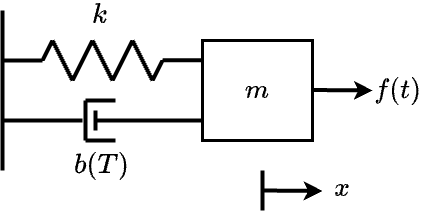

The diagram above was exported from draw.io. Its source (the exported page's mxGraphModel, read from the mxfile embedded in the PNG):
<mxGraphModel dx="855" dy="793" grid="1" gridSize="10" guides="1" tooltips="1" connect="1" arrows="1" fold="1" page="1" pageScale="1" pageWidth="850" pageHeight="1100" math="1" shadow="0">
  <root>
    <mxCell id="0" />
    <mxCell id="1" parent="0" />
    <mxCell id="2" value="&lt;font style=&quot;font-size: 24px;&quot;&gt;\( m\)&lt;/font&gt;" style="rounded=0;whiteSpace=wrap;html=1;strokeWidth=3;" vertex="1" parent="1">
      <mxGeometry x="480" y="650" width="110" height="100" as="geometry" />
    </mxCell>
    <mxCell id="3" value="" style="endArrow=none;html=1;rounded=0;strokeWidth=4;" edge="1" parent="1">
      <mxGeometry width="50" height="50" relative="1" as="geometry">
        <mxPoint x="280" y="780" as="sourcePoint" />
        <mxPoint x="280" y="620" as="targetPoint" />
      </mxGeometry>
    </mxCell>
    <mxCell id="4" value="" style="group" vertex="1" connectable="0" parent="1">
      <mxGeometry x="320" y="650" width="120" height="40" as="geometry" />
    </mxCell>
    <mxCell id="5" value="" style="endArrow=none;html=1;rounded=0;strokeWidth=4;" edge="1" parent="4">
      <mxGeometry width="50" height="50" relative="1" as="geometry">
        <mxPoint x="110" y="40" as="sourcePoint" />
        <mxPoint x="120" y="20" as="targetPoint" />
      </mxGeometry>
    </mxCell>
    <mxCell id="6" value="" style="endArrow=none;html=1;rounded=0;strokeWidth=4;" edge="1" parent="4">
      <mxGeometry width="50" height="50" relative="1" as="geometry">
        <mxPoint y="20" as="sourcePoint" />
        <mxPoint x="10" as="targetPoint" />
      </mxGeometry>
    </mxCell>
    <mxCell id="7" value="" style="endArrow=none;html=1;rounded=0;strokeWidth=4;" edge="1" parent="4">
      <mxGeometry width="50" height="50" relative="1" as="geometry">
        <mxPoint x="10" as="sourcePoint" />
        <mxPoint x="30" y="40" as="targetPoint" />
      </mxGeometry>
    </mxCell>
    <mxCell id="8" value="" style="endArrow=none;html=1;rounded=0;strokeWidth=4;" edge="1" parent="4">
      <mxGeometry width="50" height="50" relative="1" as="geometry">
        <mxPoint x="30" y="40" as="sourcePoint" />
        <mxPoint x="50" as="targetPoint" />
      </mxGeometry>
    </mxCell>
    <mxCell id="9" value="" style="endArrow=none;html=1;rounded=0;strokeWidth=4;" edge="1" parent="4">
      <mxGeometry width="50" height="50" relative="1" as="geometry">
        <mxPoint x="90" as="sourcePoint" />
        <mxPoint x="110" y="40" as="targetPoint" />
      </mxGeometry>
    </mxCell>
    <mxCell id="10" value="" style="endArrow=none;html=1;rounded=0;strokeWidth=4;" edge="1" parent="4">
      <mxGeometry width="50" height="50" relative="1" as="geometry">
        <mxPoint x="70" y="40" as="sourcePoint" />
        <mxPoint x="90" as="targetPoint" />
      </mxGeometry>
    </mxCell>
    <mxCell id="11" value="" style="endArrow=none;html=1;rounded=0;strokeWidth=4;" edge="1" parent="4">
      <mxGeometry width="50" height="50" relative="1" as="geometry">
        <mxPoint x="50" as="sourcePoint" />
        <mxPoint x="70" y="40" as="targetPoint" />
      </mxGeometry>
    </mxCell>
    <mxCell id="12" value="" style="endArrow=none;html=1;rounded=0;strokeWidth=4;" edge="1" parent="1">
      <mxGeometry width="50" height="50" relative="1" as="geometry">
        <mxPoint x="280" y="670" as="sourcePoint" />
        <mxPoint x="320" y="670" as="targetPoint" />
      </mxGeometry>
    </mxCell>
    <mxCell id="13" value="" style="endArrow=none;html=1;rounded=0;strokeWidth=4;" edge="1" parent="1">
      <mxGeometry width="50" height="50" relative="1" as="geometry">
        <mxPoint x="440" y="669.72" as="sourcePoint" />
        <mxPoint x="480" y="669.72" as="targetPoint" />
      </mxGeometry>
    </mxCell>
    <mxCell id="14" value="" style="endArrow=none;html=1;rounded=0;strokeWidth=4;" edge="1" parent="1">
      <mxGeometry width="50" height="50" relative="1" as="geometry">
        <mxPoint x="280" y="730" as="sourcePoint" />
        <mxPoint x="360" y="730" as="targetPoint" />
      </mxGeometry>
    </mxCell>
    <mxCell id="15" value="" style="endArrow=none;html=1;rounded=0;strokeWidth=4;" edge="1" parent="1">
      <mxGeometry width="50" height="50" relative="1" as="geometry">
        <mxPoint x="363" y="710" as="sourcePoint" />
        <mxPoint x="363" y="750" as="targetPoint" />
      </mxGeometry>
    </mxCell>
    <mxCell id="16" value="" style="endArrow=none;html=1;rounded=0;strokeWidth=4;" edge="1" parent="1">
      <mxGeometry width="50" height="50" relative="1" as="geometry">
        <mxPoint x="363" y="710" as="sourcePoint" />
        <mxPoint x="393" y="710" as="targetPoint" />
      </mxGeometry>
    </mxCell>
    <mxCell id="17" value="" style="endArrow=none;html=1;rounded=0;strokeWidth=4;" edge="1" parent="1">
      <mxGeometry width="50" height="50" relative="1" as="geometry">
        <mxPoint x="363" y="750" as="sourcePoint" />
        <mxPoint x="393" y="750" as="targetPoint" />
      </mxGeometry>
    </mxCell>
    <mxCell id="18" value="" style="endArrow=none;html=1;rounded=0;strokeWidth=4;" edge="1" parent="1">
      <mxGeometry width="50" height="50" relative="1" as="geometry">
        <mxPoint x="373" y="720" as="sourcePoint" />
        <mxPoint x="373" y="740" as="targetPoint" />
      </mxGeometry>
    </mxCell>
    <mxCell id="19" value="" style="endArrow=none;html=1;rounded=0;strokeWidth=4;" edge="1" parent="1">
      <mxGeometry width="50" height="50" relative="1" as="geometry">
        <mxPoint x="373" y="730" as="sourcePoint" />
        <mxPoint x="480" y="730" as="targetPoint" />
      </mxGeometry>
    </mxCell>
    <mxCell id="20" value="&lt;font style=&quot;font-size: 24px;&quot;&gt;\( b(T) \)&lt;/font&gt;" style="text;html=1;strokeColor=none;fillColor=none;align=center;verticalAlign=middle;whiteSpace=wrap;rounded=0;" vertex="1" parent="1">
      <mxGeometry x="352" y="760" width="55" height="30" as="geometry" />
    </mxCell>
    <mxCell id="21" value="&lt;font style=&quot;font-size: 24px;&quot;&gt;\( k \)&lt;/font&gt;" style="text;html=1;strokeColor=none;fillColor=none;align=center;verticalAlign=middle;whiteSpace=wrap;rounded=0;" vertex="1" parent="1">
      <mxGeometry x="350" y="610" width="55" height="30" as="geometry" />
    </mxCell>
    <mxCell id="22" value="" style="endArrow=classic;html=1;rounded=0;strokeWidth=4;endFill=1;" edge="1" parent="1">
      <mxGeometry width="50" height="50" relative="1" as="geometry">
        <mxPoint x="590" y="699.5" as="sourcePoint" />
        <mxPoint x="650" y="700" as="targetPoint" />
      </mxGeometry>
    </mxCell>
    <mxCell id="23" value="&lt;font style=&quot;font-size: 24px;&quot;&gt;\( f(t) \)&lt;/font&gt;" style="text;html=1;strokeColor=none;fillColor=none;align=center;verticalAlign=middle;whiteSpace=wrap;rounded=0;" vertex="1" parent="1">
      <mxGeometry x="648" y="685" width="55" height="30" as="geometry" />
    </mxCell>
    <mxCell id="24" value="" style="endArrow=classic;html=1;rounded=0;strokeWidth=4;endFill=1;" edge="1" parent="1">
      <mxGeometry width="50" height="50" relative="1" as="geometry">
        <mxPoint x="540" y="800" as="sourcePoint" />
        <mxPoint x="600" y="800.5" as="targetPoint" />
      </mxGeometry>
    </mxCell>
    <mxCell id="25" value="" style="endArrow=none;html=1;rounded=0;strokeWidth=4;" edge="1" parent="1">
      <mxGeometry width="50" height="50" relative="1" as="geometry">
        <mxPoint x="540" y="780" as="sourcePoint" />
        <mxPoint x="540" y="820" as="targetPoint" />
      </mxGeometry>
    </mxCell>
    <mxCell id="26" value="&lt;span style=&quot;font-size: 24px;&quot;&gt;\( x \)&lt;/span&gt;" style="text;html=1;strokeColor=none;fillColor=none;align=center;verticalAlign=middle;whiteSpace=wrap;rounded=0;" vertex="1" parent="1">
      <mxGeometry x="600" y="783" width="40" height="30" as="geometry" />
    </mxCell>
  </root>
</mxGraphModel>